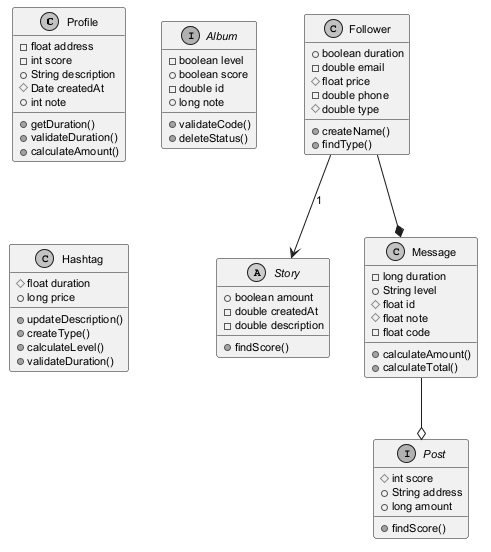

The diagram above was rendered by PlantUML. Its source (embedded in the PNG):
@startuml
skinparam monochrome true
skinparam defaultFontSize 11
class Profile {
  -float address
  -int score
  +String description
  #Date createdAt
  +int note
  +getDuration()
  +validateDuration()
  +calculateAmount()
}
class Follower {
  +boolean duration
  -double email
  #float price
  -double phone
  #double type
  +createName()
  +findType()
}
interface Post {
  #int score
  +String address
  +long amount
  +findScore()
}
abstract class Story {
  +boolean amount
  -double createdAt
  -double description
  +findScore()
}
interface Album {
  -boolean level
  +boolean score
  -double id
  +long note
  +validateCode()
  +deleteStatus()
}
class Hashtag {
  #float duration
  +long price
  +updateDescription()
  +createType()
  +calculateLevel()
  +validateDuration()
}
class Message {
  -long duration
  +String level
  #float id
  #float note
  -float code
  +calculateAmount()
  +calculateTotal()
}
Follower --* Message
Follower --> Story : "1"
Message --o Post
@enduml